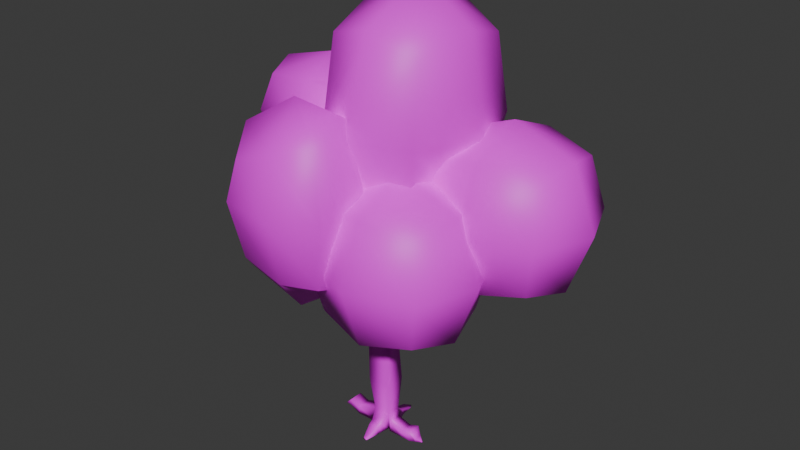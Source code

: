 # Source: Tree2.blend  (saved by Blender 4.0.36; exported with 4.5.12 LTS)
import bpy
from mathutils import Matrix  # noqa: F401  (used for matrix-valued properties, if any)

bpy.ops.wm.read_factory_settings(use_empty=True)
scene = bpy.context.scene
scene.name = 'Scene'

# ---- collections
col_collection = bpy.data.collections.new('Collection'); scene.collection.children.link(col_collection)

# ---- images (referenced by path relative to the original .blend; pixels are not part of the script)
import os
ASSET_DIR = os.environ.get("B2B_ASSET_DIR", "")  # directory of the original .blend (textures are referenced by path, not embedded)
HERE = os.path.dirname(os.path.abspath(__file__))  # packed textures are extracted next to this script under _unpacked/

def load_image(name, relpath, width, height, colorspace="sRGB"):
    """Load a texture the original file referenced (path relative to the .blend, or extracted next to this script)."""
    p = next((c for c in (os.path.join(HERE, relpath), os.path.join(ASSET_DIR, relpath)) if relpath and os.path.exists(c)), "")
    if p:
        img = bpy.data.images.load(p, check_existing=True)
        img.name = name
    else:  # same state as the original file: an image datablock whose file is absent (Cycles renders it pink)
        img = bpy.data.images.new(name, width, height)
        img.source = "FILE"
        img.filepath = "//" + (relpath or name)
    img.colorspace_settings.name = colorspace
    return img
img_tree2color_png = load_image('Tree2Color.png', 'Tree2Color.png', 1024, 1024, 'sRGB')

# ---- materials (node trees are filled in below, after node groups)
mat_material = bpy.data.materials.new('Material')
mat_material.alpha_threshold = 0.0
mat_material.use_transparent_shadow = False
mat_material.roughness = 0.5
mat_material.line_color = (0.0, 0.0, 0.0, 1.0)

# ---- material node trees
mat_material.use_nodes = True; mat_material.node_tree.nodes.clear()
_N = mat_material.node_tree.nodes; _L = mat_material.node_tree.links
n0 = _N.new('ShaderNodeOutputMaterial'); n0.name = 'Material Output'; n0.location = (300, 300)
n1 = _N.new('ShaderNodeBsdfPrincipled'); n1.name = 'Principled BSDF'; n1.location = (10, 300)
n1.inputs[3].default_value = 1.45
n2 = _N.new('ShaderNodeTexImage'); n2.name = 'Image Texture'; n2.location = (-275, 231)
n2.image = img_tree2color_png
_L.new(n1.outputs[0], n0.inputs[0])
_L.new(n2.outputs[0], n1.inputs[0])
n0.is_active_output = True

# ---- world
world_world = bpy.data.worlds.new('World'); scene.world = world_world
world_world.use_nodes = True; world_world.node_tree.nodes.clear()
_N = world_world.node_tree.nodes; _L = world_world.node_tree.links
n0 = _N.new('ShaderNodeOutputWorld'); n0.name = 'World Output'; n0.location = (300, 300)
n1 = _N.new('ShaderNodeBackground'); n1.name = 'Background'; n1.location = (10, 300)
n1.inputs[0].default_value = (0.05088, 0.05088, 0.05088, 1.0)
_L.new(n1.outputs[0], n0.inputs[0])
n0.is_active_output = True
world_world.color = (0.05088, 0.05088, 0.05088)
world_world.use_sun_shadow = False
world_world.sun_shadow_jitter_overblur = 0.0

# ---- meshes
me_cube_002 = bpy.data.meshes.new('Cube.002')
me_cube_002.from_pydata([(-1.343, -2.462, -0.1789), (-1.343, -2.462, 1.804), (-1.343, -0.7673, -0.1961), (-1.343, -0.7673, 1.804), (0.6212, -2.462, -0.2053), (0.6568, -2.462, 1.781), (0.5857, -0.7673, -0.3668), (0.6568, -0.7673, 1.769), (-1.72, -2.988, 6.172), (-1.72, -0.547, 6.172), (1.033, -0.547, 6.172), (1.033, -2.988, 6.172), (-2.787, -3.165, 17.42), (-1.583, -0.5561, 16.33), (0.9064, -0.5243, 16.35), (2.199, -2.894, 17.45), (-0.6229, -5.535, -0.3597), (-0.6067, -5.387, -0.34), (-0.06351, -5.441, -0.3828), (-0.07975, -5.589, -0.4025), (-6.475, -1.427, -0.195), (-6.475, -1.803, -0.195), (-6.475, -1.803, -0.1643), (-6.475, -1.427, -0.1643), (-0.4197, 2.892, -0.3469), (-0.4186, 2.777, -0.3467), (-0.2955, 2.777, -0.3468), (-0.291, 2.892, -0.3469), (4.951, -1.56, -0.5113), (4.951, -1.56, -0.5943), (4.951, -1.669, -0.571), (4.951, -1.669, -0.4976), (-0.9801, -3.975, -0.2946), (-0.9801, -3.975, 0.5694), (0.2937, -3.975, -0.3161), (0.2937, -3.975, 0.5568), (-1.136, -3.324, 0.6859), (0.4499, -3.324, 0.7485), (-1.136, -3.324, -0.2249), (0.4498, -3.324, -0.2409), (2.467, -2.462, 0.2771), (2.467, -0.7673, 0.2771), (2.467, -0.7673, -0.4667), (2.467, -2.462, -0.4666), (3.709, -2.462, 0.71), (3.709, -2.462, -0.4671), (3.709, -0.7673, 0.6813), (3.709, -0.7673, -0.4597), (0.8567, -0.7673, 0.7976), (0.8567, -0.7673, -0.4747), (0.8567, -2.462, 0.7976), (0.8567, -2.462, -0.4746), (4.296, -2.088, -0.1448), (4.296, -2.088, -0.5112), (4.296, -1.142, -0.1448), (4.296, -1.142, -0.5112), (-1.643, -3.065, 19.17), (-1.643, -0.5552, 19.17), (0.8726, -0.5297, 19.19), (0.9295, -2.925, 19.19), (0.3076, -0.5991, 14.0), (0.9672, -2.562, 12.91), (-2.061, -2.7, 12.91), (-1.401, -0.6263, 14.0), (5.392, -0.4043, 19.25), (5.463, -2.805, 19.25), (5.358, -0.4097, 19.51), (5.415, -2.805, 19.52), (1.339, -8.47, 20.19), (-1.245, -8.715, 20.08), (1.268, -8.466, 20.21), (-1.288, -8.694, 20.07), (-8.001, -3.057, 20.08), (-7.989, -0.5561, 20.08), (-8.048, -3.017, 20.67), (-8.048, -0.5552, 20.67), (-1.785, 3.665, 19.19), (0.7044, 3.845, 19.19), (-1.845, 3.669, 19.07), (0.6707, 3.814, 19.25), (-1.438, -5.967, 18.7), (-1.49, -6.06, 19.09), (1.087, -5.907, 19.09), (1.135, -5.826, 18.71), (1.29, -8.062, 20.91), (-1.258, -8.448, 20.93), (0.9684, -6.017, 19.21), (-1.579, -6.403, 19.23), (1.346, -10.58, 22.32), (-1.227, -10.72, 22.3), (1.328, -10.58, 22.28), (-1.245, -10.72, 22.26), (0.1287, -9.438, 29.09), (-0.2634, -9.459, 29.09), (0.146, -9.755, 29.09), (-0.2462, -9.777, 29.09), (-5.651, -3.113, 19.61), (-5.601, -3.065, 18.2), (-5.589, -0.5561, 18.2), (-5.649, -0.5552, 19.61), (0.8054, 1.66, 17.89), (0.7716, 1.642, 20.02), (-1.744, 1.557, 20.01), (-1.684, 1.554, 17.88), (3.115, -0.4697, 19.22), (3.149, -0.4643, 18.21), (3.22, -2.865, 18.21), (3.172, -2.865, 19.22), (-6.974, -2.03, 27.22), (-6.943, -1.579, 27.27), (-6.755, -2.05, 27.04), (-6.723, -1.581, 27.1), (-1.864, 3.66, 22.59), (0.6512, 3.805, 22.61), (-1.763, 1.547, 20.05), (0.7522, 1.633, 20.06), (4.991, -1.3, 24.67), (4.997, -1.961, 24.67), (4.757, -1.317, 24.66), (4.763, -1.977, 24.67), (-1.955, 5.578, 22.57), (0.5605, 5.724, 22.58), (-1.974, 5.569, 22.6), (0.5411, 5.714, 22.61), (-0.8445, 4.498, 26.09), (-0.4648, 4.567, 26.13), (-0.9, 4.786, 26.12), (-0.5202, 4.855, 26.16), (-1.135, -2.63, 28.15), (-1.135, -0.9629, 28.15), (0.2721, -0.9459, 28.17), (0.304, -2.537, 28.17), (-0.7191, -1.815, 32.03), (-0.7189, -1.284, 32.03), (-0.1862, -1.278, 32.04), (-0.1741, -1.786, 32.04), (-3.909, -0.7673, -0.2175), (-3.909, -0.7673, 0.739), (-3.909, -2.462, 0.739), (-3.909, -2.462, -0.2134), (-5.192, -0.7673, 0.396), (-5.192, -2.462, 1.213), (-5.192, -0.7673, 1.213), (-5.192, -2.462, 0.3977), (0.1455, 0.6767, 0.4644), (-0.7859, 0.6767, 0.4727), (-0.629, 0.6691, -0.3649), (0.06887, 0.9383, -0.4072), (0.192, 2.1, -0.04322), (-0.05858, 1.315, -0.4667), (-0.8857, 2.12, -0.03184), (-0.7466, 1.013, -0.4362), (4.983, -0.2658, 22.6), (4.983, -0.2658, 34.53), (4.983, 10.57, 22.6), (4.983, 10.57, 34.53), (16.91, -0.2658, 22.6), (16.91, -0.2658, 34.53), (16.91, 10.57, 22.6), (16.91, 10.57, 34.53), (3.676, 5.152, 21.29), (3.676, -1.453, 28.56), (3.676, 5.152, 35.83), (3.676, 11.76, 28.56), (10.95, 11.76, 21.29), (10.95, 11.76, 35.83), (18.21, 11.76, 28.56), (18.21, 5.152, 21.29), (18.21, 5.152, 35.83), (18.21, -1.453, 28.56), (10.95, -1.453, 21.29), (10.95, -1.453, 35.83), (0.9344, 5.152, 28.56), (10.95, 14.25, 28.56), (20.96, 5.152, 28.56), (10.95, -3.944, 28.56), (10.95, 5.152, 18.55), (10.95, 5.152, 38.57), (-12.26, -3.755, 17.68), (-12.26, -3.755, 29.61), (-12.26, 7.08, 17.68), (-12.26, 7.08, 29.61), (-0.3352, -3.755, 17.68), (-0.3352, -3.755, 29.61), (-0.3352, 7.08, 17.68), (-0.3352, 7.08, 29.61), (-13.57, 1.662, 16.37), (-13.57, -4.942, 23.64), (-13.57, 1.662, 30.91), (-13.57, 8.267, 23.64), (-6.298, 8.267, 16.37), (-6.298, 8.267, 30.91), (0.9715, 8.267, 23.64), (0.9715, 1.662, 16.37), (0.9715, 1.662, 30.91), (0.9715, -4.942, 23.64), (-6.298, -4.942, 16.37), (-6.298, -4.942, 30.91), (-16.31, 1.662, 23.64), (-6.298, 10.76, 23.64), (3.714, 1.662, 23.64), (-6.298, -7.434, 23.64), (-6.298, 1.662, 13.63), (-6.298, 1.662, 33.66), (-14.95, -3.08, 31.41), (-14.95, -3.08, 39.79), (-14.95, 4.531, 31.41), (-14.95, 4.531, 39.79), (-3.094, -3.08, 31.41), (-3.094, -3.08, 39.79), (-3.094, 4.531, 31.41), (-3.094, 4.531, 39.79), (-16.25, 0.7257, 30.5), (-16.25, -3.914, 35.6), (-16.25, 0.7257, 40.71), (-16.25, 5.365, 35.6), (-9.023, 5.365, 32.1), (-9.023, 5.365, 40.71), (-1.795, 5.365, 35.6), (-1.795, 0.7257, 30.5), (-4.468, 0.7257, 39.77), (-1.795, -3.914, 37.03), (-9.023, -3.914, 31.64), (-9.023, -3.914, 40.71), (-18.98, 0.7257, 35.6), (-9.023, 7.116, 35.6), (0.9317, 0.7257, 35.6), (-9.023, -5.664, 35.6), (-9.023, 0.7257, 28.97), (-9.023, 0.7257, 42.64), (-2.202, -9.504, 18.04), (-2.202, -9.504, 29.97), (-2.202, 1.331, 18.04), (-2.202, 1.331, 29.97), (9.724, -9.504, 18.04), (9.724, -9.504, 29.97), (9.724, 1.331, 18.04), (9.724, 1.331, 29.97), (-3.508, -4.086, 16.73), (-3.508, -10.69, 24.0), (-3.508, -4.086, 31.27), (-3.508, 2.518, 24.0), (3.761, 2.518, 16.73), (3.761, 2.518, 31.27), (11.03, 2.518, 24.0), (11.03, -4.086, 16.73), (11.03, -4.086, 31.27), (11.03, -10.69, 24.0), (3.761, -10.69, 16.73), (3.761, -10.69, 31.27), (-6.25, -4.086, 24.0), (3.761, 5.01, 24.0), (13.77, -4.086, 24.0), (3.761, -13.18, 24.0), (3.761, -4.086, 13.99), (3.761, -4.086, 34.01), (-4.998, -3.936, 46.63), (6.015, -3.936, 45.8), (-4.998, 8.812, 46.63), (6.015, 8.812, 45.8), (-6.329, -3.936, 28.93), (4.683, -3.936, 28.1), (-6.329, 8.812, 28.93), (4.683, 8.812, 28.1), (-6.058, 2.438, 48.66), (0.6545, -5.333, 48.15), (7.367, 2.438, 47.65), (0.6545, 10.21, 48.15), (-4.761, 10.21, 37.71), (6.556, 10.21, 36.86), (-0.9689, 10.21, 26.58), (-7.682, 2.438, 27.08), (4.807, 2.438, 30.16), (0.9067, -5.333, 26.44), (-5.364, -5.333, 37.76), (6.556, -5.333, 36.86), (0.9607, 2.438, 52.22), (-0.1572, 13.14, 37.37), (-1.275, 2.438, 22.51), (-0.1572, -8.264, 37.37), (-8.875, 2.438, 38.02), (9.088, 2.438, 36.67), (-11.46, -6.127, 22.47), (-11.53, -5.825, 35.53), (-2.315, -3.66, 22.46), (-2.396, -3.303, 37.84), (-9.452, -13.58, 23.62), (-9.306, -14.08, 35.02), (0.1093, -12.65, 22.68), (0.02895, -12.29, 38.07), (-7.146, -3.948, 20.76), (-12.77, -5.234, 30.14), (-7.232, -3.567, 37.18), (-1.619, -2.226, 30.13), (-0.09186, -7.923, 20.88), (-0.1899, -7.488, 39.64), (1.337, -13.18, 30.4), (-4.604, -13.37, 21.95), (-4.475, -13.79, 36.72), (-10.14, -14.97, 30.38), (-11.24, -10.93, 20.9), (-11.33, -10.54, 37.58), (-7.752, -1.664, 30.08), (1.963, -7.138, 30.26), (-3.912, -15.9, 30.43), (-13.4, -11.28, 30.28), (-5.649, -9.509, 17.35), (-5.774, -8.958, 41.11)], [], [(142, 140, 20, 23), (150, 148, 27, 24), (54, 52, 31, 28), (33, 32, 16, 17), (2, 6, 4, 0), (7, 3, 9, 10), (61, 60, 14, 15), (5, 7, 10, 11), (3, 1, 8, 9), (1, 5, 11, 8), (105, 104, 66, 64), (63, 62, 12, 13), (62, 61, 15, 12), (60, 63, 13, 14), (19, 18, 17, 16), (32, 34, 19, 16), (35, 33, 17, 18), (34, 35, 18, 19), (21, 22, 23, 20), (143, 141, 22, 21), (141, 142, 23, 22), (140, 143, 21, 20), (25, 24, 27, 26), (151, 150, 24, 25), (148, 149, 26, 27), (149, 151, 25, 26), (29, 28, 31, 30), (55, 54, 28, 29), (52, 53, 30, 31), (53, 55, 29, 30), (39, 37, 35, 34), (37, 36, 33, 35), (38, 39, 34, 32), (36, 38, 32, 33), (1, 0, 38, 36), (0, 4, 39, 38), (5, 1, 36, 37), (4, 5, 37, 39), (51, 49, 42, 43), (50, 51, 43, 40), (49, 48, 41, 42), (48, 50, 40, 41), (43, 42, 47, 45), (40, 43, 45, 44), (42, 41, 46, 47), (41, 40, 44, 46), (7, 5, 50, 48), (6, 7, 48, 49), (5, 4, 51, 50), (4, 6, 49, 51), (45, 47, 55, 53), (44, 45, 53, 52), (47, 46, 54, 55), (46, 44, 52, 54), (57, 56, 128, 129), (97, 96, 74, 72), (81, 80, 69, 71), (101, 100, 77, 79), (10, 9, 63, 60), (8, 11, 61, 62), (9, 8, 62, 63), (11, 10, 60, 61), (65, 64, 66, 67), (106, 105, 64, 65), (104, 107, 119, 118), (107, 106, 65, 67), (69, 68, 70, 71), (83, 82, 70, 68), (80, 83, 68, 69), (81, 71, 85, 87), (73, 72, 74, 75), (98, 97, 72, 73), (75, 74, 108, 109), (99, 98, 73, 75), (77, 76, 78, 79), (103, 102, 78, 76), (100, 103, 76, 77), (78, 102, 114, 112), (59, 56, 81, 82), (12, 15, 83, 80), (15, 59, 82, 83), (56, 12, 80, 81), (86, 87, 85, 84), (70, 84, 90, 88), (70, 82, 86, 84), (82, 81, 87, 86), (89, 88, 90, 91), (85, 71, 89, 91), (71, 70, 88, 89), (90, 84, 92, 94), (92, 93, 95, 94), (85, 91, 95, 93), (84, 85, 93, 92), (91, 90, 94, 95), (57, 13, 98, 99), (56, 57, 99, 96), (13, 12, 97, 98), (12, 56, 96, 97), (57, 58, 101, 102), (14, 13, 103, 100), (13, 57, 102, 103), (58, 14, 100, 101), (59, 15, 106, 107), (58, 59, 107, 104), (15, 14, 105, 106), (14, 58, 104, 105), (110, 111, 109, 108), (74, 96, 110, 108), (96, 99, 111, 110), (99, 75, 109, 111), (114, 115, 113, 112), (101, 79, 113, 115), (112, 113, 125, 124), (102, 101, 115, 114), (118, 119, 117, 116), (66, 104, 118, 116), (107, 67, 117, 119), (67, 66, 116, 117), (121, 120, 122, 123), (78, 112, 122, 120), (79, 78, 120, 121), (113, 79, 121, 123), (124, 125, 127, 126), (113, 123, 127, 125), (122, 112, 124, 126), (123, 122, 126, 127), (131, 130, 134, 135), (56, 59, 131, 128), (58, 57, 129, 130), (59, 58, 130, 131), (134, 133, 132, 135), (129, 128, 132, 133), (128, 131, 135, 132), (130, 129, 133, 134), (2, 0, 139, 136), (1, 3, 137, 138), (0, 1, 138, 139), (3, 2, 136, 137), (136, 139, 143, 140), (138, 137, 142, 141), (139, 138, 141, 143), (137, 136, 140, 142), (6, 2, 146, 147), (7, 6, 147, 144), (2, 3, 145, 146), (3, 7, 144, 145), (147, 146, 151, 149), (144, 147, 149, 148), (146, 145, 150, 151), (145, 144, 148, 150), (152, 161, 172, 160), (161, 153, 162, 172), (172, 162, 155, 163), (160, 172, 163, 154), (154, 163, 173, 164), (163, 155, 165, 173), (173, 165, 159, 166), (164, 173, 166, 158), (158, 166, 174, 167), (166, 159, 168, 174), (174, 168, 157, 169), (167, 174, 169, 156), (156, 169, 175, 170), (169, 157, 171, 175), (175, 171, 153, 161), (170, 175, 161, 152), (154, 164, 176, 160), (164, 158, 167, 176), (176, 167, 156, 170), (160, 176, 170, 152), (159, 165, 177, 168), (165, 155, 162, 177), (177, 162, 153, 171), (168, 177, 171, 157), (178, 187, 198, 186), (187, 179, 188, 198), (198, 188, 181, 189), (186, 198, 189, 180), (180, 189, 199, 190), (189, 181, 191, 199), (199, 191, 185, 192), (190, 199, 192, 184), (184, 192, 200, 193), (192, 185, 194, 200), (200, 194, 183, 195), (193, 200, 195, 182), (182, 195, 201, 196), (195, 183, 197, 201), (201, 197, 179, 187), (196, 201, 187, 178), (180, 190, 202, 186), (190, 184, 193, 202), (202, 193, 182, 196), (186, 202, 196, 178), (185, 191, 203, 194), (191, 181, 188, 203), (203, 188, 179, 197), (194, 203, 197, 183), (204, 213, 224, 212), (213, 205, 214, 224), (224, 214, 207, 215), (212, 224, 215, 206), (206, 215, 225, 216), (215, 207, 217, 225), (225, 217, 211, 218), (216, 225, 218, 210), (210, 218, 226, 219), (218, 211, 220, 226), (226, 220, 209, 221), (219, 226, 221, 208), (208, 221, 227, 222), (221, 209, 223, 227), (227, 223, 205, 213), (222, 227, 213, 204), (206, 216, 228, 212), (216, 210, 219, 228), (228, 219, 208, 222), (212, 228, 222, 204), (211, 217, 229, 220), (217, 207, 214, 229), (229, 214, 205, 223), (220, 229, 223, 209), (230, 239, 250, 238), (239, 231, 240, 250), (250, 240, 233, 241), (238, 250, 241, 232), (232, 241, 251, 242), (241, 233, 243, 251), (251, 243, 237, 244), (242, 251, 244, 236), (236, 244, 252, 245), (244, 237, 246, 252), (252, 246, 235, 247), (245, 252, 247, 234), (234, 247, 253, 248), (247, 235, 249, 253), (253, 249, 231, 239), (248, 253, 239, 230), (232, 242, 254, 238), (242, 236, 245, 254), (254, 245, 234, 248), (238, 254, 248, 230), (237, 243, 255, 246), (243, 233, 240, 255), (255, 240, 231, 249), (246, 255, 249, 235), (256, 265, 276, 264), (265, 257, 266, 276), (276, 266, 259, 267), (264, 276, 267, 258), (258, 267, 277, 268), (267, 259, 269, 277), (277, 269, 263, 270), (268, 277, 270, 262), (262, 270, 278, 271), (270, 263, 272, 278), (278, 272, 261, 273), (271, 278, 273, 260), (260, 273, 279, 274), (273, 261, 275, 279), (279, 275, 257, 265), (274, 279, 265, 256), (258, 268, 280, 264), (268, 262, 271, 280), (280, 271, 260, 274), (264, 280, 274, 256), (263, 269, 281, 272), (269, 259, 266, 281), (281, 266, 257, 275), (272, 281, 275, 261), (282, 291, 302, 290), (291, 283, 292, 302), (302, 292, 285, 293), (290, 302, 293, 284), (284, 293, 303, 294), (293, 285, 295, 303), (303, 295, 289, 296), (294, 303, 296, 288), (288, 296, 304, 297), (296, 289, 298, 304), (304, 298, 287, 299), (297, 304, 299, 286), (286, 299, 305, 300), (299, 287, 301, 305), (305, 301, 283, 291), (300, 305, 291, 282), (284, 294, 306, 290), (294, 288, 297, 306), (306, 297, 286, 300), (290, 306, 300, 282), (289, 295, 307, 298), (295, 285, 292, 307), (307, 292, 283, 301), (298, 307, 301, 287)])
me_cube_002.polygons.foreach_set('use_smooth', [True] * 294)
_uv = me_cube_002.uv_layers.new(name='UVMap')
_uv.uv.foreach_set('vector', [0.1637, 0.2818, 0.163, 0.2807, 0.1663, 0.2786, 0.1663, 0.2787, 0.1582, 0.2723, 0.1599, 0.2684, 0.1622, 0.2718, 0.1619, 0.2723, 0.145, 0.08531, 0.0893, 0.08075, 0.118, 0.02482, 0.1305, 0.01629, 0.01536, 0.2414, 0.007053, 0.2391, 0.008615, 0.2242, 0.009194, 0.2254, 0.7962, 0.7326, 0.7819, 0.7209, 0.7919, 0.7082, 0.8064, 0.7201, 0.1121, 0.2687, 0.1441, 0.2901, 0.1261, 0.3649, 0.08811, 0.3544, 0.05503, 0.4538, 0.06973, 0.4639, 0.066, 0.4726, 0.06363, 0.4751, 0.06056, 0.2605, 0.1121, 0.2687, 0.08811, 0.3544, 0.05029, 0.3518, 0.1441, 0.2901, 0.1632, 0.299, 0.162, 0.3763, 0.1261, 0.3649, 0.02004, 0.2682, 0.06056, 0.2605, 0.05029, 0.3518, 0.00562, 0.3532, 0.06444, 0.476, 0.06456, 0.4766, 0.06451, 0.4765, 0.06449, 0.4764, 0.07988, 0.4685, 0.103, 0.4737, 0.0612, 0.4846, 0.06832, 0.4756, 0.02667, 0.4619, 0.05503, 0.4538, 0.06363, 0.4751, 0.0612, 0.4846, 0.06973, 0.4639, 0.07988, 0.4685, 0.06832, 0.4756, 0.066, 0.4726, 0.01183, 0.2215, 0.01285, 0.2222, 0.009194, 0.2254, 0.008615, 0.2242, 0.8129, 0.7067, 0.8035, 0.699, 0.816, 0.6893, 0.8197, 0.693, 0.0272, 0.2339, 0.01536, 0.2414, 0.009194, 0.2254, 0.01285, 0.2222, 0.02629, 0.2249, 0.0272, 0.2339, 0.01285, 0.2222, 0.01183, 0.2215, 0.1674, 0.2789, 0.1673, 0.279, 0.1663, 0.2787, 0.1663, 0.2786, 0.1687, 0.2828, 0.1671, 0.2832, 0.1673, 0.279, 0.1674, 0.2789, 0.1671, 0.2832, 0.1637, 0.2818, 0.1663, 0.2787, 0.1673, 0.279, 0.8256, 0.7566, 0.8358, 0.7441, 0.8423, 0.7575, 0.84, 0.7603, 0.1619, 0.2728, 0.1619, 0.2723, 0.1622, 0.2718, 0.1627, 0.2717, 0.154, 0.2742, 0.1582, 0.2723, 0.1619, 0.2723, 0.1619, 0.2728, 0.1599, 0.2684, 0.161, 0.2636, 0.1627, 0.2717, 0.1622, 0.2718, 0.774, 0.7402, 0.7809, 0.7421, 0.7678, 0.7532, 0.7669, 0.7524, 0.1322, 0.0003281, 0.1305, 0.01629, 0.118, 0.02482, 0.1132, 0.01529, 0.1672, 0.0732, 0.145, 0.08531, 0.1305, 0.01629, 0.1322, 0.0003281, 0.0893, 0.08075, 0.07287, 0.06474, 0.1132, 0.01529, 0.118, 0.02482, 0.7605, 0.6898, 0.7552, 0.6971, 0.7524, 0.6902, 0.7531, 0.6893, 0.03146, 0.2234, 0.03697, 0.2383, 0.0272, 0.2339, 0.02629, 0.2249, 0.03697, 0.2383, 0.0154, 0.2493, 0.01536, 0.2414, 0.0272, 0.2339, 0.8101, 0.7125, 0.7984, 0.7029, 0.8035, 0.699, 0.8129, 0.7067, 0.0154, 0.2493, 0.00557, 0.245, 0.007053, 0.2391, 0.01536, 0.2414, 0.02004, 0.2682, 0.0003281, 0.2533, 0.00557, 0.245, 0.0154, 0.2493, 0.8064, 0.7201, 0.7919, 0.7082, 0.7984, 0.7029, 0.8101, 0.7125, 0.06056, 0.2605, 0.02004, 0.2682, 0.0154, 0.2493, 0.03697, 0.2383, 0.04129, 0.2138, 0.06056, 0.2605, 0.03697, 0.2383, 0.03146, 0.2234, 0.7891, 0.7062, 0.7796, 0.7193, 0.7672, 0.7102, 0.7767, 0.6972, 0.06276, 0.2259, 0.02652, 0.2054, 0.04343, 0.1505, 0.07117, 0.159, 0.1605, 0.231, 0.1208, 0.2366, 0.1357, 0.1698, 0.166, 0.1716, 0.1208, 0.2366, 0.06276, 0.2259, 0.07117, 0.159, 0.1357, 0.1698, 0.7767, 0.6972, 0.7672, 0.7102, 0.7576, 0.7033, 0.7672, 0.6902, 0.07117, 0.159, 0.04343, 0.1505, 0.05476, 0.1008, 0.0864, 0.1178, 0.166, 0.1716, 0.1357, 0.1698, 0.1335, 0.1223, 0.1721, 0.1167, 0.1357, 0.1698, 0.07117, 0.159, 0.0864, 0.1178, 0.1335, 0.1223, 0.1121, 0.2687, 0.06056, 0.2605, 0.06276, 0.2259, 0.1208, 0.2366, 0.1476, 0.2354, 0.1121, 0.2687, 0.1208, 0.2366, 0.1605, 0.231, 0.06056, 0.2605, 0.04129, 0.2138, 0.02652, 0.2054, 0.06276, 0.2259, 0.7919, 0.7082, 0.7819, 0.7209, 0.7796, 0.7193, 0.7891, 0.7062, 0.7672, 0.6902, 0.7576, 0.7033, 0.7552, 0.6971, 0.7605, 0.6898, 0.0864, 0.1178, 0.05476, 0.1008, 0.07287, 0.06474, 0.0893, 0.08075, 0.1721, 0.1167, 0.1335, 0.1223, 0.145, 0.08531, 0.1672, 0.0732, 0.1335, 0.1223, 0.0864, 0.1178, 0.0893, 0.08075, 0.145, 0.08531, 0.06473, 0.4795, 0.06322, 0.4819, 0.05831, 0.5227, 0.05759, 0.5229, 0.06249, 0.482, 0.06293, 0.4818, 0.06291, 0.4817, 0.06283, 0.4817, 0.06298, 0.4804, 0.06299, 0.4806, 0.06363, 0.4804, 0.06356, 0.4802, 0.06545, 0.4774, 0.06581, 0.4765, 0.06548, 0.4771, 0.06561, 0.4773, 0.08811, 0.3544, 0.1261, 0.3649, 0.07988, 0.4685, 0.06973, 0.4639, 0.00562, 0.3532, 0.05029, 0.3518, 0.05503, 0.4538, 0.02667, 0.4619, 0.1261, 0.3649, 0.162, 0.3763, 0.103, 0.4737, 0.07988, 0.4685, 0.05029, 0.3518, 0.08811, 0.3544, 0.06973, 0.4639, 0.05503, 0.4538, 0.06445, 0.4764, 0.06449, 0.4764, 0.06451, 0.4765, 0.06447, 0.4765, 0.06416, 0.4761, 0.06444, 0.476, 0.06449, 0.4764, 0.06445, 0.4764, 0.06456, 0.4766, 0.06457, 0.4767, 0.06453, 0.4765, 0.0645, 0.4765, 0.06457, 0.4767, 0.06416, 0.4761, 0.06445, 0.4764, 0.06447, 0.4765, 0.06363, 0.4804, 0.06383, 0.4801, 0.06365, 0.4801, 0.06356, 0.4802, 0.06383, 0.4793, 0.06352, 0.4795, 0.06365, 0.4801, 0.06383, 0.4801, 0.06299, 0.4806, 0.06383, 0.4793, 0.06383, 0.4801, 0.06363, 0.4804, 0.06298, 0.4804, 0.06356, 0.4802, 0.06352, 0.4801, 0.06323, 0.4802, 0.06294, 0.4815, 0.06283, 0.4817, 0.06291, 0.4817, 0.06298, 0.4815, 0.06301, 0.4811, 0.06249, 0.482, 0.06283, 0.4817, 0.06294, 0.4815, 0.06298, 0.4815, 0.06291, 0.4817, 0.06294, 0.4816, 0.06294, 0.4816, 0.06315, 0.4814, 0.06301, 0.4811, 0.06294, 0.4815, 0.06298, 0.4815, 0.06548, 0.4771, 0.06538, 0.4773, 0.06546, 0.4774, 0.06561, 0.4773, 0.06581, 0.4772, 0.06521, 0.4778, 0.06546, 0.4774, 0.06538, 0.4773, 0.06581, 0.4765, 0.06581, 0.4772, 0.06538, 0.4773, 0.06548, 0.4771, 0.06546, 0.4774, 0.06521, 0.4778, 0.06533, 0.4776, 0.06544, 0.4775, 0.06407, 0.4792, 0.06322, 0.4819, 0.06298, 0.4804, 0.06352, 0.4795, 0.0612, 0.4846, 0.06363, 0.4751, 0.06383, 0.4793, 0.06299, 0.4806, 0.06363, 0.4751, 0.06407, 0.4792, 0.06352, 0.4795, 0.06383, 0.4793, 0.06322, 0.4819, 0.0612, 0.4846, 0.06299, 0.4806, 0.06298, 0.4804, 0.0635, 0.4799, 0.06323, 0.4802, 0.06352, 0.4801, 0.06357, 0.4801, 0.06365, 0.4801, 0.06357, 0.4801, 0.06358, 0.4801, 0.0636, 0.4801, 0.06365, 0.4801, 0.06352, 0.4795, 0.0635, 0.4799, 0.06357, 0.4801, 0.06352, 0.4795, 0.06298, 0.4804, 0.06323, 0.4802, 0.0635, 0.4799, 0.06358, 0.4801, 0.0636, 0.4801, 0.06358, 0.4801, 0.06356, 0.4801, 0.06352, 0.4801, 0.06356, 0.4802, 0.06358, 0.4801, 0.06356, 0.4801, 0.06356, 0.4802, 0.06365, 0.4801, 0.0636, 0.4801, 0.06358, 0.4801, 0.06358, 0.4801, 0.06357, 0.4801, 0.06357, 0.4801, 0.06357, 0.4801, 0.06357, 0.4801, 0.06357, 0.4801, 0.06357, 0.4801, 0.06357, 0.4801, 0.06352, 0.4801, 0.06356, 0.4801, 0.06357, 0.4801, 0.06357, 0.4801, 0.06357, 0.4801, 0.06352, 0.4801, 0.06357, 0.4801, 0.06357, 0.4801, 0.06356, 0.4801, 0.06358, 0.4801, 0.06357, 0.4801, 0.06357, 0.4801, 0.06473, 0.4795, 0.06832, 0.4756, 0.06301, 0.4811, 0.06315, 0.4814, 0.06322, 0.4819, 0.06473, 0.4795, 0.06315, 0.4814, 0.06293, 0.4818, 0.06832, 0.4756, 0.0612, 0.4846, 0.06249, 0.482, 0.06301, 0.4811, 0.0612, 0.4846, 0.06322, 0.4819, 0.06293, 0.4818, 0.06249, 0.482, 0.06473, 0.4795, 0.06466, 0.4781, 0.06545, 0.4774, 0.06521, 0.4778, 0.066, 0.4726, 0.06832, 0.4756, 0.06581, 0.4772, 0.06581, 0.4765, 0.06832, 0.4756, 0.06473, 0.4795, 0.06521, 0.4778, 0.06581, 0.4772, 0.06466, 0.4781, 0.066, 0.4726, 0.06581, 0.4765, 0.06545, 0.4774, 0.06407, 0.4792, 0.06363, 0.4751, 0.06416, 0.4761, 0.06457, 0.4767, 0.06466, 0.4781, 0.06407, 0.4792, 0.06457, 0.4767, 0.06456, 0.4766, 0.06363, 0.4751, 0.066, 0.4726, 0.06444, 0.476, 0.06416, 0.4761, 0.066, 0.4726, 0.06466, 0.4781, 0.06456, 0.4766, 0.06444, 0.476, 0.06296, 0.4816, 0.06294, 0.4816, 0.06294, 0.4816, 0.06294, 0.4816, 0.06291, 0.4817, 0.06293, 0.4818, 0.06296, 0.4816, 0.06294, 0.4816, 0.06293, 0.4818, 0.06315, 0.4814, 0.06294, 0.4816, 0.06296, 0.4816, 0.06315, 0.4814, 0.06298, 0.4815, 0.06294, 0.4816, 0.06294, 0.4816, 0.06533, 0.4776, 0.06542, 0.4774, 0.06548, 0.4774, 0.06544, 0.4775, 0.06545, 0.4774, 0.06561, 0.4773, 0.06548, 0.4774, 0.06542, 0.4774, 0.06544, 0.4775, 0.06548, 0.4774, 0.06547, 0.4774, 0.06547, 0.4774, 0.06521, 0.4778, 0.06545, 0.4774, 0.06542, 0.4774, 0.06533, 0.4776, 0.0645, 0.4765, 0.06453, 0.4765, 0.06452, 0.4765, 0.06451, 0.4765, 0.06451, 0.4765, 0.06456, 0.4766, 0.0645, 0.4765, 0.06451, 0.4765, 0.06457, 0.4767, 0.06447, 0.4765, 0.06452, 0.4765, 0.06453, 0.4765, 0.06447, 0.4765, 0.06451, 0.4765, 0.06451, 0.4765, 0.06452, 0.4765, 0.06549, 0.4774, 0.06546, 0.4774, 0.06546, 0.4774, 0.06548, 0.4774, 0.06546, 0.4774, 0.06544, 0.4775, 0.06546, 0.4774, 0.06546, 0.4774, 0.06561, 0.4773, 0.06546, 0.4774, 0.06546, 0.4774, 0.06549, 0.4774, 0.06548, 0.4774, 0.06561, 0.4773, 0.06549, 0.4774, 0.06548, 0.4774, 0.06547, 0.4774, 0.06547, 0.4774, 0.06547, 0.4774, 0.06546, 0.4774, 0.06548, 0.4774, 0.06548, 0.4774, 0.06547, 0.4774, 0.06547, 0.4774, 0.06546, 0.4774, 0.06544, 0.4775, 0.06547, 0.4774, 0.06546, 0.4774, 0.06548, 0.4774, 0.06546, 0.4774, 0.06546, 0.4774, 0.06547, 0.4774, 0.05756, 0.5231, 0.0585, 0.5231, 0.05312, 0.5502, 0.05366, 0.5536, 0.06322, 0.4819, 0.06407, 0.4792, 0.05756, 0.5231, 0.05831, 0.5227, 0.06466, 0.4781, 0.06473, 0.4795, 0.05759, 0.5229, 0.0585, 0.5231, 0.06407, 0.4792, 0.06466, 0.4781, 0.0585, 0.5231, 0.05756, 0.5231, 0.05312, 0.5502, 0.05388, 0.5478, 0.05484, 0.5483, 0.05366, 0.5536, 0.05759, 0.5229, 0.05831, 0.5227, 0.05484, 0.5483, 0.05388, 0.5478, 0.05831, 0.5227, 0.05756, 0.5231, 0.05366, 0.5536, 0.05484, 0.5483, 0.0585, 0.5231, 0.05759, 0.5229, 0.05388, 0.5478, 0.05312, 0.5502, 0.7962, 0.7326, 0.8064, 0.7201, 0.8253, 0.7355, 0.8151, 0.7481, 0.1632, 0.299, 0.1441, 0.2901, 0.161, 0.2838, 0.167, 0.2868, 0.1721, 0.298, 0.1632, 0.299, 0.167, 0.2868, 0.1708, 0.2868, 0.1441, 0.2901, 0.1529, 0.2801, 0.1603, 0.2812, 0.161, 0.2838, 0.8151, 0.7481, 0.8253, 0.7355, 0.8358, 0.7441, 0.8256, 0.7566, 0.167, 0.2868, 0.161, 0.2838, 0.1637, 0.2818, 0.1671, 0.2832, 0.1708, 0.2868, 0.167, 0.2868, 0.1671, 0.2832, 0.1687, 0.2828, 0.161, 0.2838, 0.1603, 0.2812, 0.163, 0.2807, 0.1637, 0.2818, 0.7819, 0.7209, 0.7962, 0.7326, 0.7821, 0.7388, 0.7753, 0.7366, 0.1121, 0.2687, 0.1476, 0.2354, 0.1617, 0.2608, 0.1505, 0.265, 0.1529, 0.2801, 0.1441, 0.2901, 0.1506, 0.2714, 0.1538, 0.2733, 0.1441, 0.2901, 0.1121, 0.2687, 0.1505, 0.265, 0.1506, 0.2714, 0.7753, 0.7366, 0.7821, 0.7388, 0.7809, 0.7421, 0.774, 0.7402, 0.1505, 0.265, 0.1617, 0.2608, 0.161, 0.2636, 0.1599, 0.2684, 0.1538, 0.2733, 0.1506, 0.2714, 0.1582, 0.2723, 0.154, 0.2742, 0.1506, 0.2714, 0.1505, 0.265, 0.1599, 0.2684, 0.1582, 0.2723, 0.5943, 0.2829, 0.639, 0.298, 0.6196, 0.3417, 0.5728, 0.3209, 0.639, 0.298, 0.6802, 0.321, 0.6664, 0.3624, 0.6196, 0.3417, 0.6196, 0.3417, 0.6664, 0.3624, 0.645, 0.4004, 0.6003, 0.3853, 0.5728, 0.3209, 0.6196, 0.3417, 0.6003, 0.3853, 0.559, 0.3623, 0.559, 0.3623, 0.6003, 0.3853, 0.5663, 0.462, 0.4961, 0.3846, 0.6003, 0.3853, 0.645, 0.4004, 0.6707, 0.462, 0.5663, 0.462, 0.7237, 0.7312, 0.6462, 0.8013, 0.624, 0.7384, 0.647, 0.6972, 0.7237, 0.6268, 0.7237, 0.7312, 0.647, 0.6972, 0.6622, 0.6525, 0.6622, 0.6525, 0.647, 0.6972, 0.6034, 0.6778, 0.6242, 0.631, 0.647, 0.6972, 0.624, 0.7384, 0.5826, 0.7246, 0.6034, 0.6778, 0.6034, 0.6778, 0.5826, 0.7246, 0.5446, 0.7031, 0.5597, 0.6584, 0.6242, 0.631, 0.6034, 0.6778, 0.5597, 0.6584, 0.5827, 0.6172, 0.5827, 0.6172, 0.5597, 0.6584, 0.4831, 0.6243, 0.5606, 0.5542, 0.5597, 0.6584, 0.5446, 0.7031, 0.483, 0.7288, 0.4831, 0.6243, 0.673, 0.2213, 0.7431, 0.2988, 0.6802, 0.321, 0.639, 0.298, 0.5685, 0.2213, 0.673, 0.2213, 0.639, 0.298, 0.5943, 0.2829, 0.559, 0.3623, 0.4961, 0.3846, 0.496, 0.2869, 0.5728, 0.3209, 0.7237, 0.6268, 0.6622, 0.6525, 0.6242, 0.631, 0.6583, 0.5542, 0.6583, 0.5542, 0.6242, 0.631, 0.5827, 0.6172, 0.5606, 0.5542, 0.5728, 0.3209, 0.496, 0.2869, 0.5685, 0.2213, 0.5943, 0.2829, 0.624, 0.7384, 0.6462, 0.8013, 0.5485, 0.8013, 0.5826, 0.7246, 0.6707, 0.462, 0.645, 0.4004, 0.6664, 0.3624, 0.7432, 0.3965, 0.7432, 0.3965, 0.6664, 0.3624, 0.6802, 0.321, 0.7431, 0.2988, 0.5826, 0.7246, 0.5485, 0.8013, 0.483, 0.7288, 0.5446, 0.7031, 0.4208, 0.6525, 0.4057, 0.6972, 0.362, 0.6778, 0.3828, 0.631, 0.4057, 0.6972, 0.3827, 0.7384, 0.3412, 0.7246, 0.362, 0.6778, 0.362, 0.6778, 0.3412, 0.7246, 0.3032, 0.7032, 0.3183, 0.6585, 0.3828, 0.631, 0.362, 0.6778, 0.3183, 0.6585, 0.3413, 0.6172, 0.3413, 0.6172, 0.3183, 0.6585, 0.2417, 0.6245, 0.3191, 0.5543, 0.3183, 0.6585, 0.3032, 0.7032, 0.2417, 0.7289, 0.2417, 0.6245, 0.241, 0.6245, 0.241, 0.7289, 0.1794, 0.7032, 0.1643, 0.6585, 0.1636, 0.5543, 0.241, 0.6245, 0.1643, 0.6585, 0.1413, 0.6172, 0.1413, 0.6172, 0.1643, 0.6585, 0.1207, 0.6778, 0.09991, 0.631, 0.1643, 0.6585, 0.1794, 0.7032, 0.1414, 0.7246, 0.1207, 0.6778, 0.1207, 0.6778, 0.1414, 0.7246, 0.09999, 0.7384, 0.077, 0.6972, 0.09991, 0.631, 0.1207, 0.6778, 0.077, 0.6972, 0.06189, 0.6525, 0.06189, 0.6525, 0.077, 0.6972, 0.0003281, 0.7312, 0.0003281, 0.6267, 0.077, 0.6972, 0.09999, 0.7384, 0.07777, 0.8013, 0.0003281, 0.7312, 0.4823, 0.7312, 0.4049, 0.8013, 0.3827, 0.7384, 0.4057, 0.6972, 0.4823, 0.6267, 0.4823, 0.7312, 0.4057, 0.6972, 0.4208, 0.6525, 0.3413, 0.6172, 0.3191, 0.5543, 0.4168, 0.5542, 0.3828, 0.631, 0.1636, 0.5543, 0.1413, 0.6172, 0.09991, 0.631, 0.06586, 0.5542, 0.06586, 0.5542, 0.09991, 0.631, 0.06189, 0.6525, 0.0003281, 0.6267, 0.3828, 0.631, 0.4168, 0.5542, 0.4823, 0.6267, 0.4208, 0.6525, 0.1794, 0.7032, 0.241, 0.7289, 0.1755, 0.8014, 0.1414, 0.7246, 0.2417, 0.7289, 0.3032, 0.7032, 0.3412, 0.7246, 0.3072, 0.8014, 0.3072, 0.8014, 0.3412, 0.7246, 0.3827, 0.7384, 0.4049, 0.8013, 0.1414, 0.7246, 0.1755, 0.8014, 0.07777, 0.8013, 0.09999, 0.7384, 0.08017, 0.8655, 0.104, 0.8762, 0.09197, 0.8992, 0.06839, 0.8863, 0.104, 0.8762, 0.1283, 0.8894, 0.1165, 0.9127, 0.09197, 0.8992, 0.09197, 0.8992, 0.1165, 0.9127, 0.1032, 0.935, 0.07909, 0.9216, 0.06839, 0.8863, 0.09197, 0.8992, 0.07909, 0.9216, 0.05753, 0.9073, 0.05753, 0.9073, 0.07909, 0.9216, 0.03487, 0.9911, 0.002204, 0.9402, 0.07909, 0.9216, 0.1032, 0.935, 0.1225, 0.9997, 0.03487, 0.9911, 0.353, 0.9891, 0.2633, 0.997, 0.2857, 0.9324, 0.309, 0.9195, 0.3852, 0.9378, 0.353, 0.9891, 0.309, 0.9195, 0.33, 0.9055, 0.33, 0.9055, 0.309, 0.9195, 0.2964, 0.8976, 0.319, 0.885, 0.309, 0.9195, 0.2857, 0.9324, 0.2576, 0.9177, 0.2964, 0.8976, 0.2964, 0.8976, 0.2576, 0.9177, 0.2589, 0.8863, 0.278, 0.8793, 0.319, 0.885, 0.2964, 0.8976, 0.278, 0.8793, 0.3071, 0.865, 0.3071, 0.865, 0.278, 0.8793, 0.2485, 0.8021, 0.3156, 0.8021, 0.278, 0.8793, 0.2589, 0.8863, 0.1937, 0.8716, 0.2485, 0.8021, 0.139, 0.8021, 0.193, 0.8711, 0.1283, 0.8894, 0.104, 0.8762, 0.07128, 0.8021, 0.139, 0.8021, 0.104, 0.8762, 0.08017, 0.8655, 0.05753, 0.9073, 0.002204, 0.9402, 0.0003281, 0.8502, 0.06839, 0.8863, 0.3852, 0.9378, 0.33, 0.9055, 0.319, 0.885, 0.3857, 0.8487, 0.3857, 0.8487, 0.319, 0.885, 0.3071, 0.865, 0.3156, 0.8021, 0.06839, 0.8863, 0.0003281, 0.8502, 0.07128, 0.8021, 0.08017, 0.8655, 0.2857, 0.9324, 0.2633, 0.997, 0.2017, 0.9489, 0.2576, 0.9177, 0.1225, 0.9997, 0.1032, 0.935, 0.1165, 0.9127, 0.1881, 0.952, 0.1881, 0.952, 0.1165, 0.9127, 0.1283, 0.8894, 0.193, 0.8711, 0.2576, 0.9177, 0.2017, 0.9489, 0.1937, 0.8716, 0.2589, 0.8863, 0.8507, 0.06191, 0.8954, 0.07705, 0.876, 0.1207, 0.8292, 0.09992, 0.8954, 0.07705, 0.9366, 0.1001, 0.9228, 0.1415, 0.876, 0.1207, 0.876, 0.1207, 0.9228, 0.1415, 0.9013, 0.1795, 0.8566, 0.1644, 0.8292, 0.09992, 0.876, 0.1207, 0.8566, 0.1644, 0.8154, 0.1413, 0.8154, 0.1413, 0.8566, 0.1644, 0.8225, 0.241, 0.7524, 0.1635, 0.8566, 0.1644, 0.9013, 0.1795, 0.927, 0.2411, 0.8225, 0.241, 0.9294, 0.2418, 0.9995, 0.3193, 0.9366, 0.3415, 0.8954, 0.3185, 0.825, 0.2417, 0.9294, 0.2418, 0.8954, 0.3185, 0.8507, 0.3033, 0.8507, 0.3033, 0.8954, 0.3185, 0.876, 0.3621, 0.8292, 0.3413, 0.8954, 0.3185, 0.9366, 0.3415, 0.9228, 0.3829, 0.876, 0.3621, 0.876, 0.3621, 0.9228, 0.3829, 0.9013, 0.4209, 0.8566, 0.4058, 0.8292, 0.3413, 0.876, 0.3621, 0.8566, 0.4058, 0.8154, 0.3827, 0.8154, 0.3827, 0.8566, 0.4058, 0.8225, 0.4824, 0.7524, 0.4049, 0.8566, 0.4058, 0.9013, 0.4209, 0.927, 0.4825, 0.8225, 0.4824, 0.9294, 0.0004088, 0.9995, 0.0779, 0.9366, 0.1001, 0.8954, 0.07705, 0.825, 0.000328, 0.9294, 0.0004088, 0.8954, 0.07705, 0.8507, 0.06191, 0.8154, 0.1413, 0.7524, 0.1635, 0.7524, 0.06581, 0.8292, 0.09992, 0.825, 0.2417, 0.8507, 0.3033, 0.8292, 0.3413, 0.7524, 0.3072, 0.7524, 0.3072, 0.8292, 0.3413, 0.8154, 0.3827, 0.7524, 0.4049, 0.8292, 0.09992, 0.7524, 0.06581, 0.825, 0.000328, 0.8507, 0.06191, 0.9366, 0.3415, 0.9995, 0.3193, 0.9995, 0.417, 0.9228, 0.3829, 0.927, 0.2411, 0.9013, 0.1795, 0.9228, 0.1415, 0.9995, 0.1756, 0.9995, 0.1756, 0.9228, 0.1415, 0.9366, 0.1001, 0.9995, 0.0779, 0.9228, 0.3829, 0.9995, 0.417, 0.927, 0.4825, 0.9013, 0.4209, 0.3883, 0.05529, 0.4183, 0.0003281, 0.4954, 0.07542, 0.4161, 0.1039, 0.4801, 0.4377, 0.4195, 0.4224, 0.4038, 0.3683, 0.4788, 0.3313, 0.4788, 0.3313, 0.4038, 0.3683, 0.3704, 0.3229, 0.3951, 0.2654, 0.4161, 0.1039, 0.4954, 0.07542, 0.4834, 0.1823, 0.4257, 0.1588, 0.4257, 0.1588, 0.4834, 0.1823, 0.3817, 0.2647, 0.3609, 0.2055, 0.3951, 0.2654, 0.3704, 0.3229, 0.2983, 0.3484, 0.264, 0.2757, 0.264, 0.2757, 0.2983, 0.3484, 0.2333, 0.3866, 0.1729, 0.3698, 0.3609, 0.2055, 0.3817, 0.2647, 0.2509, 0.2639, 0.2813, 0.2097, 0.2813, 0.2097, 0.2509, 0.2639, 0.1754, 0.1879, 0.2548, 0.1612, 0.1729, 0.3698, 0.2333, 0.3866, 0.2702, 0.4338, 0.1728, 0.478, 0.1728, 0.478, 0.2702, 0.4338, 0.2835, 0.4936, 0.2637, 0.5352, 0.2548, 0.1612, 0.1754, 0.1879, 0.1728, 0.07553, 0.2463, 0.1073, 0.2463, 0.1073, 0.1728, 0.07553, 0.2866, 0.0003281, 0.3104, 0.06429, 0.2637, 0.5352, 0.2835, 0.4936, 0.3553, 0.4645, 0.3926, 0.5352, 0.3926, 0.5352, 0.3553, 0.4645, 0.4195, 0.4224, 0.4801, 0.4377, 0.3104, 0.06429, 0.2866, 0.0003281, 0.4183, 0.0003281, 0.3883, 0.05529, 0.4257, 0.1588, 0.3609, 0.2055, 0.3353, 0.1332, 0.4161, 0.1039, 0.3609, 0.2055, 0.2813, 0.2097, 0.2548, 0.1612, 0.3353, 0.1332, 0.3353, 0.1332, 0.2548, 0.1612, 0.2463, 0.1073, 0.3104, 0.06429, 0.4161, 0.1039, 0.3353, 0.1332, 0.3104, 0.06429, 0.3883, 0.05529, 0.2333, 0.3866, 0.2983, 0.3484, 0.3296, 0.4049, 0.2702, 0.4338, 0.2983, 0.3484, 0.3704, 0.3229, 0.4038, 0.3683, 0.3296, 0.4049, 0.3296, 0.4049, 0.4038, 0.3683, 0.4195, 0.4224, 0.3553, 0.4645, 0.2702, 0.4338, 0.3296, 0.4049, 0.3553, 0.4645, 0.2835, 0.4936, 0.8071, 0.5939, 0.8601, 0.6255, 0.835, 0.6887, 0.7524, 0.6052, 0.8601, 0.6255, 0.9034, 0.6392, 0.9304, 0.6887, 0.835, 0.6887, 0.5773, 0.01027, 0.6739, 0.0003281, 0.6675, 0.05824, 0.6059, 0.07107, 0.496, 0.09504, 0.5773, 0.01027, 0.6059, 0.07107, 0.5511, 0.1059, 0.5511, 0.1059, 0.6059, 0.07107, 0.625, 0.116, 0.5578, 0.1482, 0.6059, 0.07107, 0.6675, 0.05824, 0.6866, 0.08991, 0.625, 0.116, 0.625, 0.116, 0.6866, 0.08991, 0.6947, 0.125, 0.6456, 0.1602, 0.5578, 0.1482, 0.625, 0.116, 0.6456, 0.1602, 0.5873, 0.1765, 0.5873, 0.1765, 0.6456, 0.1602, 0.6699, 0.2207, 0.5607, 0.2207, 0.6456, 0.1602, 0.6947, 0.125, 0.7392, 0.163, 0.6699, 0.2207, 0.9251, 0.4893, 0.984, 0.5515, 0.9307, 0.5676, 0.895, 0.5498, 0.8178, 0.4832, 0.9251, 0.4893, 0.895, 0.5498, 0.8407, 0.533, 0.8407, 0.533, 0.895, 0.5498, 0.8792, 0.5836, 0.8127, 0.553, 0.895, 0.5498, 0.9307, 0.5676, 0.9326, 0.6077, 0.8792, 0.5836, 0.8792, 0.5836, 0.9326, 0.6077, 0.9034, 0.6392, 0.8601, 0.6255, 0.8127, 0.553, 0.8792, 0.5836, 0.8601, 0.6255, 0.8071, 0.5939, 0.5511, 0.1059, 0.5578, 0.1482, 0.4968, 0.1784, 0.496, 0.09504, 0.5578, 0.1482, 0.5873, 0.1765, 0.5607, 0.2207, 0.4968, 0.1784, 0.7538, 0.5228, 0.8178, 0.4832, 0.8407, 0.533, 0.8127, 0.553, 0.7524, 0.6052, 0.7538, 0.5228, 0.8127, 0.553, 0.8071, 0.5939, 0.6947, 0.125, 0.6866, 0.08991, 0.7518, 0.06442, 0.7392, 0.163, 0.6866, 0.08991, 0.6675, 0.05824, 0.6739, 0.0003281, 0.7518, 0.06442, 0.9948, 0.6335, 0.9304, 0.6887, 0.9034, 0.6392, 0.9326, 0.6077, 0.984, 0.5515, 0.9948, 0.6335, 0.9326, 0.6077, 0.9307, 0.5676])
me_cube_002.materials.append(mat_material)
me_cube_002.update()

# ---- objects
ob_cube_001 = bpy.data.objects.new('Cube.001', me_cube_002)

# ---- transforms, parenting, visibility, modifiers, constraints
ob_cube_001.location = (0.0, 0.0, 0.0)
ob_cube_001.scale = (0.09712, 0.09712, 0.09712)

# ---- collection membership
col_collection.objects.link(ob_cube_001)

# ---- scene / render settings (as saved in the file)
scene.frame_start = 1; scene.frame_end = 250; scene.frame_set(1)
scene.render.engine = 'BLENDER_EEVEE_NEXT'
scene.cycles.sampling_pattern = 'TABULATED_SOBOL'
bpy.context.view_layer.update()

# ---- added for rendering (the .blend has no active camera and no usable light): camera, sun
cam_auto = bpy.data.cameras.new('AutoCamera')
cam_auto.lens = 50.0
cam_auto.sensor_width = 36.0
cam_auto.clip_end = 1000.0
ob_auto_camera = bpy.data.objects.new('AutoCamera', cam_auto)
scene.collection.objects.link(ob_auto_camera)
ob_auto_camera.location = (6.63367, -7.92535, 7.73713)
ob_auto_camera.rotation_euler = (1.09748, -7.21219e-08, 0.694738)
scene.camera = ob_auto_camera
light_auto_sun = bpy.data.lights.new('AutoSun', 'SUN')
light_auto_sun.energy = 3.0
light_auto_sun.angle = 0.0523599
ob_auto_sun = bpy.data.objects.new('AutoSun', light_auto_sun)
scene.collection.objects.link(ob_auto_sun)
ob_auto_sun.rotation_euler = (0.872665, 0.174533, 0.523599)
bpy.context.view_layer.update()
